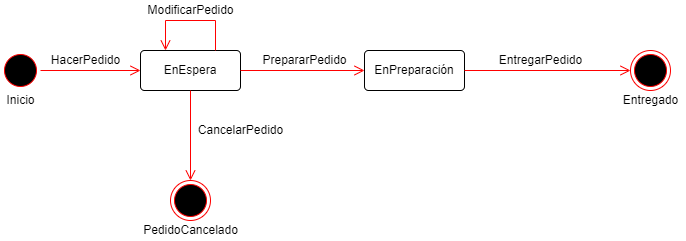

The diagram above was exported from draw.io. Its source (the exported page's mxGraphModel, read from the mxfile embedded in the PNG):
<mxGraphModel dx="1038" dy="579" grid="1" gridSize="10" guides="1" tooltips="1" connect="1" arrows="1" fold="1" page="1" pageScale="1" pageWidth="827" pageHeight="1169" math="0" shadow="0">
  <root>
    <mxCell id="0" />
    <mxCell id="1" parent="0" />
    <mxCell id="fhCT34t7UNGvNZb15nNL-1" value="" style="ellipse;html=1;shape=endState;fillColor=#000000;strokeColor=#ff0000;" vertex="1" parent="1">
      <mxGeometry x="680" y="160" width="40" height="40" as="geometry" />
    </mxCell>
    <mxCell id="fhCT34t7UNGvNZb15nNL-3" value="" style="ellipse;html=1;shape=startState;fillColor=#000000;strokeColor=#ff0000;" vertex="1" parent="1">
      <mxGeometry x="50" y="160" width="40" height="40" as="geometry" />
    </mxCell>
    <mxCell id="fhCT34t7UNGvNZb15nNL-4" value="" style="edgeStyle=orthogonalEdgeStyle;html=1;verticalAlign=bottom;endArrow=open;endSize=8;strokeColor=#ff0000;rounded=0;" edge="1" source="fhCT34t7UNGvNZb15nNL-3" parent="1">
      <mxGeometry relative="1" as="geometry">
        <mxPoint x="190" y="180" as="targetPoint" />
      </mxGeometry>
    </mxCell>
    <mxCell id="fhCT34t7UNGvNZb15nNL-8" value="EnEspera" style="rounded=1;arcSize=10;whiteSpace=wrap;html=1;align=center;" vertex="1" parent="1">
      <mxGeometry x="190" y="160" width="100" height="40" as="geometry" />
    </mxCell>
    <mxCell id="fhCT34t7UNGvNZb15nNL-10" value="EnPreparación" style="rounded=1;arcSize=10;whiteSpace=wrap;html=1;align=center;" vertex="1" parent="1">
      <mxGeometry x="414" y="160" width="100" height="40" as="geometry" />
    </mxCell>
    <mxCell id="fhCT34t7UNGvNZb15nNL-13" value="" style="edgeStyle=orthogonalEdgeStyle;html=1;verticalAlign=bottom;endArrow=open;endSize=8;strokeColor=#ff0000;rounded=0;entryX=0.25;entryY=0;entryDx=0;entryDy=0;exitX=0.75;exitY=0;exitDx=0;exitDy=0;" edge="1" parent="1" source="fhCT34t7UNGvNZb15nNL-8" target="fhCT34t7UNGvNZb15nNL-8">
      <mxGeometry relative="1" as="geometry">
        <mxPoint x="210" y="160" as="targetPoint" />
        <mxPoint x="140" y="200" as="sourcePoint" />
        <Array as="points">
          <mxPoint x="265" y="130" />
          <mxPoint x="215" y="130" />
        </Array>
      </mxGeometry>
    </mxCell>
    <mxCell id="fhCT34t7UNGvNZb15nNL-14" value="" style="edgeStyle=orthogonalEdgeStyle;html=1;verticalAlign=bottom;endArrow=open;endSize=8;strokeColor=#ff0000;rounded=0;" edge="1" parent="1" target="fhCT34t7UNGvNZb15nNL-15">
      <mxGeometry relative="1" as="geometry">
        <mxPoint x="240" y="220" as="targetPoint" />
        <mxPoint x="240" y="200" as="sourcePoint" />
      </mxGeometry>
    </mxCell>
    <mxCell id="fhCT34t7UNGvNZb15nNL-15" value="" style="ellipse;html=1;shape=endState;fillColor=#000000;strokeColor=#ff0000;" vertex="1" parent="1">
      <mxGeometry x="220" y="290" width="40" height="40" as="geometry" />
    </mxCell>
    <mxCell id="fhCT34t7UNGvNZb15nNL-18" value="" style="edgeStyle=orthogonalEdgeStyle;html=1;verticalAlign=bottom;endArrow=open;endSize=8;strokeColor=#ff0000;rounded=0;" edge="1" parent="1" source="fhCT34t7UNGvNZb15nNL-8" target="fhCT34t7UNGvNZb15nNL-10">
      <mxGeometry relative="1" as="geometry">
        <mxPoint x="440" y="200" as="targetPoint" />
        <mxPoint x="366" y="200" as="sourcePoint" />
      </mxGeometry>
    </mxCell>
    <mxCell id="fhCT34t7UNGvNZb15nNL-19" value="" style="edgeStyle=orthogonalEdgeStyle;html=1;verticalAlign=bottom;endArrow=open;endSize=8;strokeColor=#ff0000;rounded=0;" edge="1" parent="1" source="fhCT34t7UNGvNZb15nNL-10" target="fhCT34t7UNGvNZb15nNL-1">
      <mxGeometry relative="1" as="geometry">
        <mxPoint x="596" y="180" as="targetPoint" />
        <mxPoint x="376" y="210" as="sourcePoint" />
      </mxGeometry>
    </mxCell>
    <mxCell id="fhCT34t7UNGvNZb15nNL-21" value="HacerPedido" style="text;html=1;align=center;verticalAlign=middle;resizable=0;points=[];autosize=1;strokeColor=none;fillColor=none;" vertex="1" parent="1">
      <mxGeometry x="90" y="160" width="90" height="20" as="geometry" />
    </mxCell>
    <mxCell id="fhCT34t7UNGvNZb15nNL-22" value="PrepararPedido" style="text;html=1;align=center;verticalAlign=middle;resizable=0;points=[];autosize=1;strokeColor=none;fillColor=none;" vertex="1" parent="1">
      <mxGeometry x="304" y="160" width="100" height="20" as="geometry" />
    </mxCell>
    <mxCell id="fhCT34t7UNGvNZb15nNL-23" value="ModificarPedido" style="text;html=1;align=center;verticalAlign=middle;resizable=0;points=[];autosize=1;strokeColor=none;fillColor=none;" vertex="1" parent="1">
      <mxGeometry x="190" y="110" width="100" height="20" as="geometry" />
    </mxCell>
    <mxCell id="fhCT34t7UNGvNZb15nNL-24" value="CancelarPedido" style="text;html=1;align=center;verticalAlign=middle;resizable=0;points=[];autosize=1;strokeColor=none;fillColor=none;" vertex="1" parent="1">
      <mxGeometry x="240" y="230" width="100" height="20" as="geometry" />
    </mxCell>
    <mxCell id="fhCT34t7UNGvNZb15nNL-26" value="EntregarPedido" style="text;html=1;align=center;verticalAlign=middle;resizable=0;points=[];autosize=1;strokeColor=none;fillColor=none;" vertex="1" parent="1">
      <mxGeometry x="540" y="160" width="100" height="20" as="geometry" />
    </mxCell>
    <mxCell id="fhCT34t7UNGvNZb15nNL-27" value="Inicio" style="text;html=1;align=center;verticalAlign=middle;resizable=0;points=[];autosize=1;strokeColor=none;fillColor=none;" vertex="1" parent="1">
      <mxGeometry x="50" y="200" width="40" height="20" as="geometry" />
    </mxCell>
    <mxCell id="fhCT34t7UNGvNZb15nNL-29" value="PedidoCancelado" style="text;html=1;align=center;verticalAlign=middle;resizable=0;points=[];autosize=1;strokeColor=none;fillColor=none;" vertex="1" parent="1">
      <mxGeometry x="185" y="330" width="110" height="20" as="geometry" />
    </mxCell>
    <mxCell id="fhCT34t7UNGvNZb15nNL-30" value="Entregado" style="text;html=1;align=center;verticalAlign=middle;resizable=0;points=[];autosize=1;strokeColor=none;fillColor=none;" vertex="1" parent="1">
      <mxGeometry x="665" y="200" width="70" height="20" as="geometry" />
    </mxCell>
  </root>
</mxGraphModel>